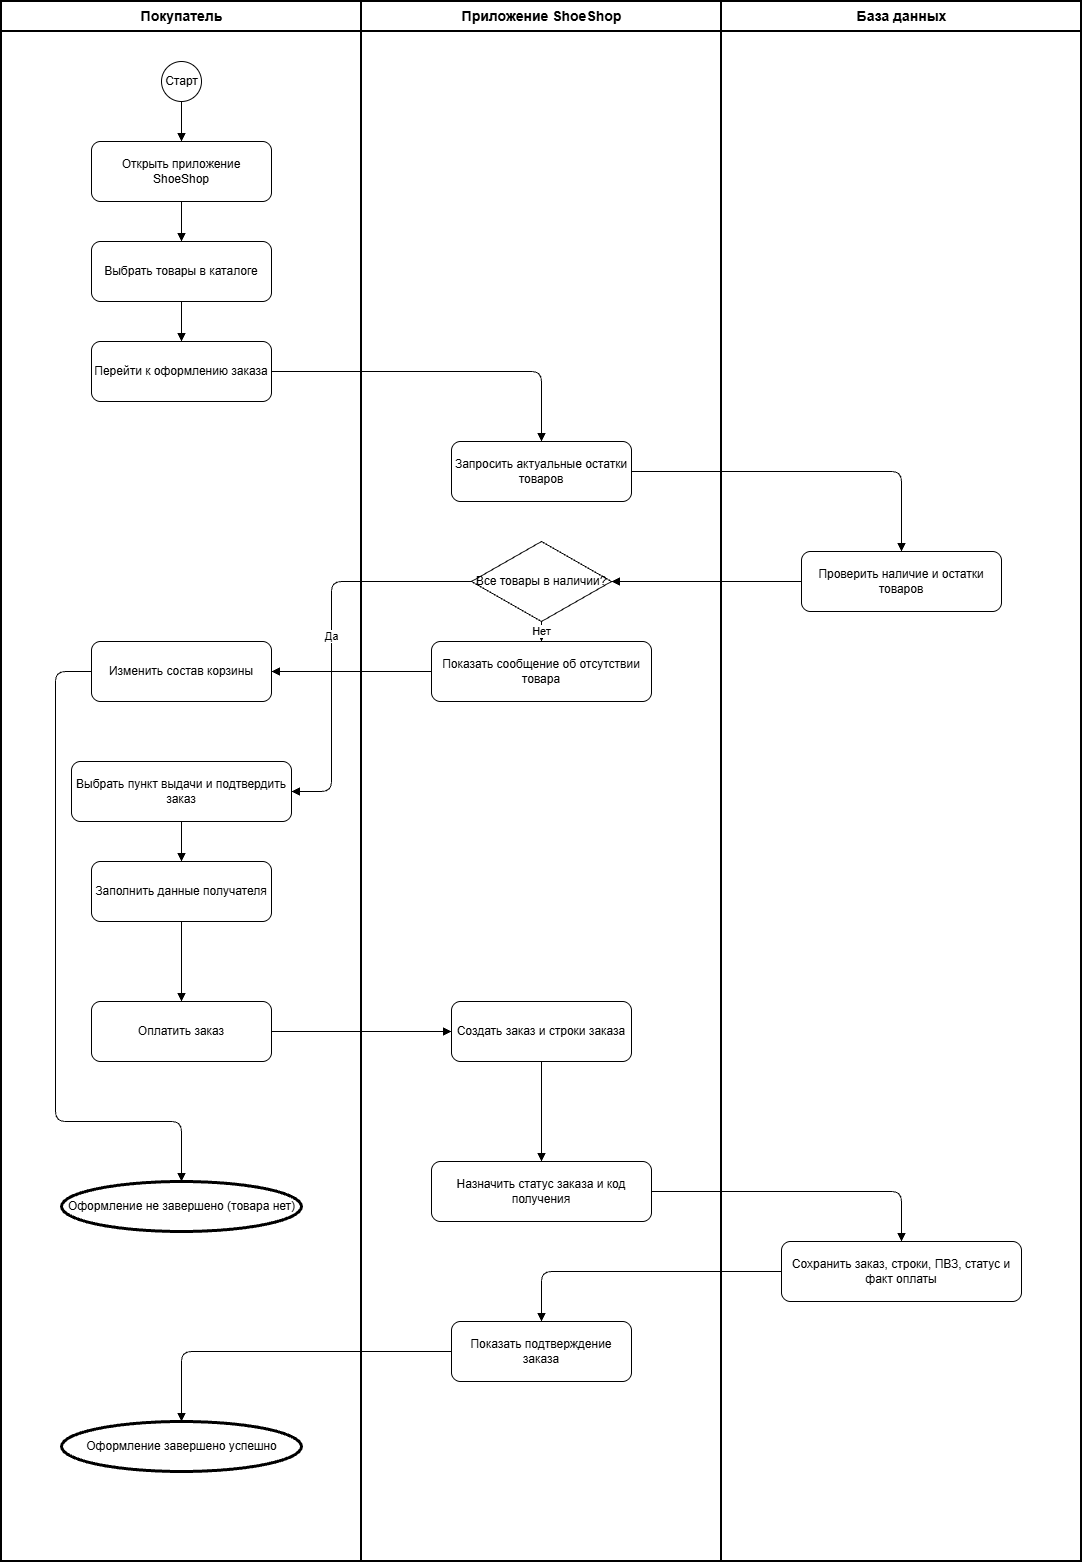

The diagram above was exported from draw.io. Its source (the exported page's mxGraphModel, read from the mxfile embedded in the PNG):
<mxGraphModel dx="2146" dy="1188" grid="1" gridSize="10" guides="1" tooltips="1" connect="1" arrows="1" fold="1" page="1" pageScale="1" pageWidth="827" pageHeight="1169" math="0" shadow="0">
  <root>
    <mxCell id="0" />
    <mxCell id="1" parent="0" />
    <mxCell id="lane1" parent="1" style="swimlane;html=1;startSize=30;horizontal=1;fillColor=none;strokeColor=#000000;strokeWidth=2;fontStyle=1;fontSize=14;verticalAlign=middle;" value="Покупатель" vertex="1">
      <mxGeometry height="1560" width="360" x="40" y="40" as="geometry" />
    </mxCell>
    <mxCell id="start" parent="lane1" style="ellipse;html=1;fillColor=#ffffff;strokeColor=#000000;strokeWidth=1;" value="Старт" vertex="1">
      <mxGeometry height="40" width="40" x="160" y="60" as="geometry" />
    </mxCell>
    <mxCell id="t1" parent="lane1" style="rounded=1;whiteSpace=wrap;html=1;fillColor=#ffffff;strokeColor=#000000;" value="Открыть приложение ShoeShop" vertex="1">
      <mxGeometry height="60" width="180" x="90" y="140" as="geometry" />
    </mxCell>
    <mxCell id="t2" parent="lane1" style="rounded=1;whiteSpace=wrap;html=1;fillColor=#ffffff;strokeColor=#000000;" value="Выбрать товары в каталоге" vertex="1">
      <mxGeometry height="60" width="180" x="90" y="240" as="geometry" />
    </mxCell>
    <mxCell id="t3" parent="lane1" style="rounded=1;whiteSpace=wrap;html=1;fillColor=#ffffff;strokeColor=#000000;" value="Перейти к оформлению заказа" vertex="1">
      <mxGeometry height="60" width="180" x="90" y="340" as="geometry" />
    </mxCell>
    <mxCell id="t8" parent="lane1" style="rounded=1;whiteSpace=wrap;html=1;fillColor=#ffffff;strokeColor=#000000;" value="Изменить состав корзины" vertex="1">
      <mxGeometry height="60" width="180" x="90" y="640" as="geometry" />
    </mxCell>
    <mxCell id="t9" parent="lane1" style="rounded=1;whiteSpace=wrap;html=1;fillColor=#ffffff;strokeColor=#000000;" value="Выбрать пункт выдачи и подтвердить заказ" vertex="1">
      <mxGeometry height="60" width="220" x="70" y="760" as="geometry" />
    </mxCell>
    <mxCell id="t10" parent="lane1" style="rounded=1;whiteSpace=wrap;html=1;fillColor=#ffffff;strokeColor=#000000;" value="Заполнить данные получателя" vertex="1">
      <mxGeometry height="60" width="180" x="90" y="860" as="geometry" />
    </mxCell>
    <mxCell id="t11" parent="lane1" style="rounded=1;whiteSpace=wrap;html=1;fillColor=#ffffff;strokeColor=#000000;" value="Оплатить заказ" vertex="1">
      <mxGeometry height="60" width="180" x="90" y="1000" as="geometry" />
    </mxCell>
    <mxCell id="endfail" parent="lane1" style="ellipse;html=1;fillColor=#ffffff;strokeColor=#000000;strokeWidth=3;" value="Оформление не завершено (товара нет)" vertex="1">
      <mxGeometry height="50" width="240" x="60" y="1180" as="geometry" />
    </mxCell>
    <mxCell id="endok" parent="lane1" style="ellipse;html=1;fillColor=#ffffff;strokeColor=#000000;strokeWidth=3;" value="Оформление завершено успешно" vertex="1">
      <mxGeometry height="50" width="240" x="60" y="1420" as="geometry" />
    </mxCell>
    <mxCell id="lane2" parent="1" style="swimlane;html=1;startSize=30;horizontal=1;fillColor=none;strokeColor=#000000;strokeWidth=2;fontStyle=1;fontSize=14;verticalAlign=middle;" value="Приложение ShoeShop" vertex="1">
      <mxGeometry height="1560" width="360" x="400" y="40" as="geometry" />
    </mxCell>
    <mxCell id="t4" parent="lane2" style="rounded=1;whiteSpace=wrap;html=1;fillColor=#ffffff;strokeColor=#000000;" value="Запросить актуальные остатки товаров" vertex="1">
      <mxGeometry height="60" width="180" x="90" y="440" as="geometry" />
    </mxCell>
    <mxCell id="gw" parent="lane2" style="rhombus;whiteSpace=wrap;html=1;fillColor=#ffffff;strokeColor=#000000;" value="Все товары в наличии?" vertex="1">
      <mxGeometry height="80" width="140" x="110" y="540" as="geometry" />
    </mxCell>
    <mxCell id="t7" parent="lane2" style="rounded=1;whiteSpace=wrap;html=1;fillColor=#ffffff;strokeColor=#000000;" value="Показать сообщение об отсутствии товара" vertex="1">
      <mxGeometry height="60" width="220" x="70" y="640" as="geometry" />
    </mxCell>
    <mxCell id="t12" parent="lane2" style="rounded=1;whiteSpace=wrap;html=1;fillColor=#ffffff;strokeColor=#000000;" value="Создать заказ и строки заказа" vertex="1">
      <mxGeometry height="60" width="180" x="90" y="1000" as="geometry" />
    </mxCell>
    <mxCell id="t13" parent="lane2" style="rounded=1;whiteSpace=wrap;html=1;fillColor=#ffffff;strokeColor=#000000;" value="Назначить статус заказа и код получения" vertex="1">
      <mxGeometry height="60" width="220" x="70" y="1160" as="geometry" />
    </mxCell>
    <mxCell id="t15" parent="lane2" style="rounded=1;whiteSpace=wrap;html=1;fillColor=#ffffff;strokeColor=#000000;" value="Показать подтверждение заказа" vertex="1">
      <mxGeometry height="60" width="180" x="90" y="1320" as="geometry" />
    </mxCell>
    <mxCell id="lane3" parent="1" style="swimlane;html=1;startSize=30;horizontal=1;fillColor=none;strokeColor=#000000;strokeWidth=2;fontStyle=1;fontSize=14;verticalAlign=middle;" value="База данных" vertex="1">
      <mxGeometry height="1560" width="360" x="760" y="40" as="geometry" />
    </mxCell>
    <mxCell id="t5" parent="lane3" style="rounded=1;whiteSpace=wrap;html=1;fillColor=#ffffff;strokeColor=#000000;" value="Проверить наличие и остатки товаров" vertex="1">
      <mxGeometry height="60" width="200" x="80" y="550" as="geometry" />
    </mxCell>
    <mxCell id="t14" parent="lane3" style="rounded=1;whiteSpace=wrap;html=1;fillColor=#ffffff;strokeColor=#000000;" value="Сохранить заказ, строки, ПВЗ, статус и факт оплаты" vertex="1">
      <mxGeometry height="60" width="240" x="60" y="1240" as="geometry" />
    </mxCell>
    <mxCell id="c1" edge="1" parent="1" source="start" style="edgeStyle=orthogonalEdgeStyle;html=1;endArrow=block;endFill=1;" target="t1">
      <mxGeometry relative="1" as="geometry" />
    </mxCell>
    <mxCell id="c2" edge="1" parent="1" source="t1" style="edgeStyle=orthogonalEdgeStyle;html=1;endArrow=block;endFill=1;" target="t2">
      <mxGeometry relative="1" as="geometry" />
    </mxCell>
    <mxCell id="c3" edge="1" parent="1" source="t2" style="edgeStyle=orthogonalEdgeStyle;html=1;endArrow=block;endFill=1;" target="t3">
      <mxGeometry relative="1" as="geometry" />
    </mxCell>
    <mxCell id="c4" edge="1" parent="1" source="t3" style="edgeStyle=orthogonalEdgeStyle;html=1;endArrow=block;endFill=1;" target="t4">
      <mxGeometry relative="1" as="geometry" />
    </mxCell>
    <mxCell id="c5" edge="1" parent="1" source="t4" style="edgeStyle=orthogonalEdgeStyle;html=1;endArrow=block;endFill=1;" target="t5">
      <mxGeometry relative="1" as="geometry" />
    </mxCell>
    <mxCell id="c6" edge="1" parent="1" source="t5" style="edgeStyle=orthogonalEdgeStyle;html=1;endArrow=block;endFill=1;" target="gw">
      <mxGeometry relative="1" as="geometry" />
    </mxCell>
    <mxCell id="c7" edge="1" parent="1" source="gw" style="edgeStyle=orthogonalEdgeStyle;html=1;endArrow=block;endFill=1;" target="t7" value="Нет">
      <mxGeometry relative="1" as="geometry" />
    </mxCell>
    <mxCell id="c8" edge="1" parent="1" source="t7" style="edgeStyle=orthogonalEdgeStyle;html=1;endArrow=block;endFill=1;" target="t8">
      <mxGeometry relative="1" as="geometry" />
    </mxCell>
    <mxCell id="c9" edge="1" parent="1" source="t8" style="edgeStyle=orthogonalEdgeStyle;html=1;endArrow=block;endFill=1;libavoidRouting=1;" target="endfail">
      <mxGeometry relative="1" as="geometry">
        <Array as="points">
          <mxPoint x="94" y="710" />
          <mxPoint x="94" y="1160" />
          <mxPoint x="220" y="1160" />
        </Array>
      </mxGeometry>
    </mxCell>
    <mxCell id="c10" edge="1" parent="1" source="gw" style="edgeStyle=orthogonalEdgeStyle;html=1;endArrow=block;endFill=1;" target="t9" value="Да">
      <mxGeometry relative="1" as="geometry">
        <Array as="points">
          <mxPoint x="370" y="620" />
          <mxPoint x="370" y="830" />
        </Array>
      </mxGeometry>
    </mxCell>
    <mxCell id="c11" edge="1" parent="1" source="t9" style="edgeStyle=orthogonalEdgeStyle;html=1;endArrow=block;endFill=1;" target="t10">
      <mxGeometry relative="1" as="geometry" />
    </mxCell>
    <mxCell id="c12" edge="1" parent="1" source="t10" style="edgeStyle=orthogonalEdgeStyle;html=1;endArrow=block;endFill=1;" target="t11">
      <mxGeometry relative="1" as="geometry" />
    </mxCell>
    <mxCell id="c13" edge="1" parent="1" source="t11" style="edgeStyle=orthogonalEdgeStyle;html=1;endArrow=block;endFill=1;" target="t12">
      <mxGeometry relative="1" as="geometry" />
    </mxCell>
    <mxCell id="c14" edge="1" parent="1" source="t12" style="edgeStyle=orthogonalEdgeStyle;html=1;endArrow=block;endFill=1;" target="t13">
      <mxGeometry relative="1" as="geometry" />
    </mxCell>
    <mxCell id="c15" edge="1" parent="1" source="t13" style="edgeStyle=orthogonalEdgeStyle;html=1;endArrow=block;endFill=1;" target="t14">
      <mxGeometry relative="1" as="geometry" />
    </mxCell>
    <mxCell id="c16" edge="1" parent="1" source="t14" style="edgeStyle=orthogonalEdgeStyle;html=1;endArrow=block;endFill=1;" target="t15">
      <mxGeometry relative="1" as="geometry" />
    </mxCell>
    <mxCell id="c17" edge="1" parent="1" source="t15" style="edgeStyle=orthogonalEdgeStyle;html=1;endArrow=block;endFill=1;" target="endok">
      <mxGeometry relative="1" as="geometry" />
    </mxCell>
  </root>
</mxGraphModel>